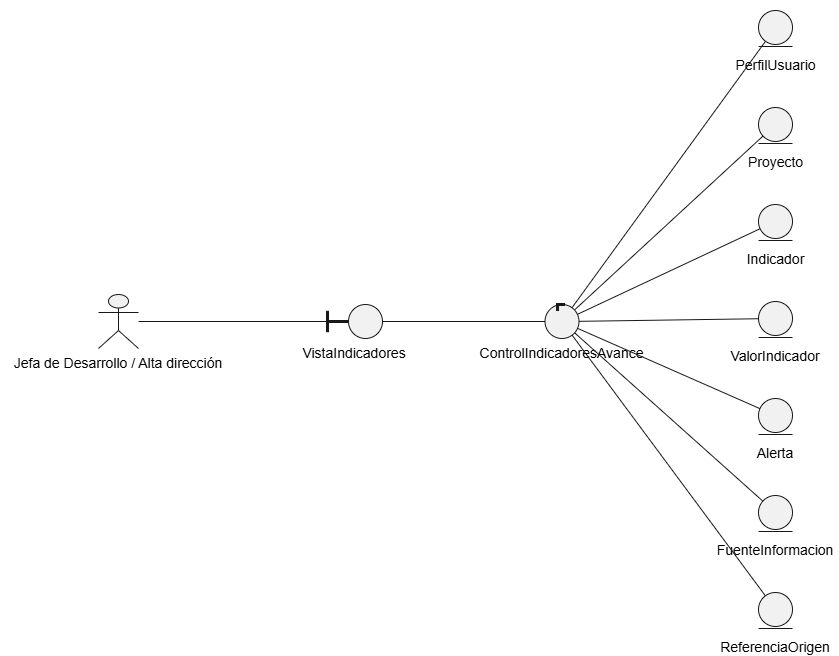

The diagram above was exported from draw.io. Its source (the exported page's mxGraphModel, read from the mxfile embedded in the PNG):
<mxGraphModel dx="2275" dy="766" grid="1" gridSize="10" guides="1" tooltips="1" connect="1" arrows="1" fold="1" page="1" pageScale="1" pageWidth="827" pageHeight="1169" math="0" shadow="0">
  <root>
    <mxCell id="0" />
    <mxCell id="1" parent="0" />
    <UserObject label="" plantUmlData="{&#10;  &quot;data&quot;: &quot;@startuml fig-16-robustez-cu04\nleft to right direction\nactor \&quot;Jefa de Desarrollo / Alta dirección\&quot; as JD\nboundary VistaIndicadores\ncontrol ControlIndicadoresAvance\nentity PerfilUsuario\nentity Proyecto\nentity Indicador\nentity ValorIndicador\nentity Alerta\nentity FuenteInformacion\nentity ReferenciaOrigen\n\nJD -- VistaIndicadores\nVistaIndicadores -- ControlIndicadoresAvance\nControlIndicadoresAvance -- PerfilUsuario\nControlIndicadoresAvance -- Proyecto\nControlIndicadoresAvance -- Indicador\nControlIndicadoresAvance -- ValorIndicador\nControlIndicadoresAvance -- Alerta\nControlIndicadoresAvance -- FuenteInformacion\nControlIndicadoresAvance -- ReferenciaOrigen\n@enduml&quot;,&#10;  &quot;config&quot;: null&#10;}" id="a5yGO3jdUTZs_mTfspl8-1034">
      <mxCell connectable="0" parent="1" style="group;transparentBounds=1;editIcon=1;lockedGroup=0;groupPadding=10;" vertex="1">
        <mxGeometry as="geometry" />
      </mxCell>
    </UserObject>
    <UserObject label="" plantUmlId="n_0" plantUmlBaseStyle="shape=umlActor;html=1;fillColor=#F1F1F1;strokeColor=#181818;" plantUmlBaseValue="" id="a5yGO3jdUTZs_mTfspl8-1035">
      <mxCell parent="a5yGO3jdUTZs_mTfspl8-1034" style="shape=umlActor;html=1;fillColor=#F1F1F1;strokeColor=#181818;" vertex="1">
        <mxGeometry height="54" width="40" x="30" y="574" as="geometry" />
      </mxCell>
    </UserObject>
    <UserObject label="Jefa de Desarrollo / Alta dirección" plantUmlId="cap_1" plantUmlBaseStyle="text;html=1;strokeColor=none;fillColor=none;align=center;verticalAlign=top;fontSize=14;whiteSpace=wrap;part=1;" plantUmlBaseValue="Jefa de Desarrollo / Alta dirección" id="a5yGO3jdUTZs_mTfspl8-1036">
      <mxCell parent="a5yGO3jdUTZs_mTfspl8-1035" style="text;html=1;strokeColor=none;fillColor=none;align=center;verticalAlign=top;fontSize=14;whiteSpace=wrap;part=1;" vertex="1">
        <mxGeometry height="22" width="236" x="-98" y="54" as="geometry" />
      </mxCell>
    </UserObject>
    <UserObject label="" plantUmlId="n_2" plantUmlBaseStyle="ellipse;fillColor=#F1F1F1;strokeColor=#181818;" plantUmlBaseValue="" id="a5yGO3jdUTZs_mTfspl8-1037">
      <mxCell parent="a5yGO3jdUTZs_mTfspl8-1034" style="ellipse;fillColor=#F1F1F1;strokeColor=#181818;" vertex="1">
        <mxGeometry height="34" width="34" x="280" y="584" as="geometry" />
      </mxCell>
    </UserObject>
    <UserObject label="" plantUmlId="ci_3" plantUmlBaseStyle="rounded=0;fillColor=#181818;strokeColor=#181818;part=1;" plantUmlBaseValue="" id="a5yGO3jdUTZs_mTfspl8-1038">
      <mxCell parent="a5yGO3jdUTZs_mTfspl8-1037" style="rounded=0;fillColor=#181818;strokeColor=#181818;part=1;" vertex="1">
        <mxGeometry height="20.4" width="2" x="-22" y="6.8" as="geometry" />
      </mxCell>
    </UserObject>
    <UserObject label="" plantUmlId="ci_4" plantUmlBaseStyle="rounded=0;fillColor=#181818;strokeColor=#181818;part=1;" plantUmlBaseValue="" id="a5yGO3jdUTZs_mTfspl8-1039">
      <mxCell parent="a5yGO3jdUTZs_mTfspl8-1037" style="rounded=0;fillColor=#181818;strokeColor=#181818;part=1;" vertex="1">
        <mxGeometry height="2" width="22" x="-22" y="16" as="geometry" />
      </mxCell>
    </UserObject>
    <UserObject label="VistaIndicadores" plantUmlId="cap_5" plantUmlBaseStyle="text;html=1;strokeColor=none;fillColor=none;align=center;verticalAlign=top;fontSize=14;whiteSpace=wrap;part=1;" plantUmlBaseValue="VistaIndicadores" id="a5yGO3jdUTZs_mTfspl8-1040">
      <mxCell parent="a5yGO3jdUTZs_mTfspl8-1037" style="text;html=1;strokeColor=none;fillColor=none;align=center;verticalAlign=top;fontSize=14;whiteSpace=wrap;part=1;" vertex="1">
        <mxGeometry height="22" width="116" x="-52" y="34" as="geometry" />
      </mxCell>
    </UserObject>
    <UserObject label="" plantUmlId="n_6" plantUmlBaseStyle="ellipse;fillColor=#F1F1F1;strokeColor=#181818;" plantUmlBaseValue="" id="a5yGO3jdUTZs_mTfspl8-1041">
      <mxCell parent="a5yGO3jdUTZs_mTfspl8-1034" style="ellipse;fillColor=#F1F1F1;strokeColor=#181818;" vertex="1">
        <mxGeometry height="34" width="34" x="476.5" y="584" as="geometry" />
      </mxCell>
    </UserObject>
    <UserObject label="" plantUmlId="ci_7" plantUmlBaseStyle="rounded=0;fillColor=#181818;strokeColor=#181818;part=1;" plantUmlBaseValue="" id="a5yGO3jdUTZs_mTfspl8-1042">
      <mxCell parent="a5yGO3jdUTZs_mTfspl8-1041" style="rounded=0;fillColor=#181818;strokeColor=#181818;part=1;" vertex="1">
        <mxGeometry height="2" width="8" x="11.56" y="-1" as="geometry" />
      </mxCell>
    </UserObject>
    <UserObject label="" plantUmlId="ci_8" plantUmlBaseStyle="rounded=0;fillColor=#181818;strokeColor=#181818;part=1;" plantUmlBaseValue="" id="a5yGO3jdUTZs_mTfspl8-1043">
      <mxCell parent="a5yGO3jdUTZs_mTfspl8-1041" style="rounded=0;fillColor=#181818;strokeColor=#181818;part=1;" vertex="1">
        <mxGeometry height="7" width="2" x="11.56" y="-1" as="geometry" />
      </mxCell>
    </UserObject>
    <UserObject label="ControlIndicadoresAvance" plantUmlId="cap_9" plantUmlBaseStyle="text;html=1;strokeColor=none;fillColor=none;align=center;verticalAlign=top;fontSize=14;whiteSpace=wrap;part=1;" plantUmlBaseValue="ControlIndicadoresAvance" id="a5yGO3jdUTZs_mTfspl8-1044">
      <mxCell parent="a5yGO3jdUTZs_mTfspl8-1041" style="text;html=1;strokeColor=none;fillColor=none;align=center;verticalAlign=top;fontSize=14;whiteSpace=wrap;part=1;" vertex="1">
        <mxGeometry height="22" width="179" x="-72.5" y="34" as="geometry" />
      </mxCell>
    </UserObject>
    <UserObject label="" plantUmlId="n_10" plantUmlBaseStyle="ellipse;fillColor=#F1F1F1;strokeColor=#181818;" plantUmlBaseValue="" id="a5yGO3jdUTZs_mTfspl8-1045">
      <mxCell parent="a5yGO3jdUTZs_mTfspl8-1034" style="ellipse;fillColor=#F1F1F1;strokeColor=#181818;" vertex="1">
        <mxGeometry height="34" width="34" x="690" y="290" as="geometry" />
      </mxCell>
    </UserObject>
    <UserObject label="" plantUmlId="ci_11" plantUmlBaseStyle="line;strokeWidth=1;strokeColor=#181818;fillColor=none;part=1;" plantUmlBaseValue="" id="a5yGO3jdUTZs_mTfspl8-1046">
      <mxCell parent="a5yGO3jdUTZs_mTfspl8-1045" style="line;strokeWidth=1;strokeColor=#181818;fillColor=none;part=1;" vertex="1">
        <mxGeometry height="2" width="34" y="35" as="geometry" />
      </mxCell>
    </UserObject>
    <UserObject label="PerfilUsuario" plantUmlId="cap_12" plantUmlBaseStyle="text;html=1;strokeColor=none;fillColor=none;align=center;verticalAlign=top;fontSize=14;whiteSpace=wrap;part=1;" plantUmlBaseValue="PerfilUsuario" id="a5yGO3jdUTZs_mTfspl8-1047">
      <mxCell parent="a5yGO3jdUTZs_mTfspl8-1045" style="text;html=1;strokeColor=none;fillColor=none;align=center;verticalAlign=top;fontSize=14;whiteSpace=wrap;part=1;" vertex="1">
        <mxGeometry height="22" width="93" x="-29.5" y="40" as="geometry" />
      </mxCell>
    </UserObject>
    <UserObject label="" plantUmlId="n_13" plantUmlBaseStyle="ellipse;fillColor=#F1F1F1;strokeColor=#181818;" plantUmlBaseValue="" id="a5yGO3jdUTZs_mTfspl8-1048">
      <mxCell parent="a5yGO3jdUTZs_mTfspl8-1034" style="ellipse;fillColor=#F1F1F1;strokeColor=#181818;" vertex="1">
        <mxGeometry height="34" width="34" x="690" y="387" as="geometry" />
      </mxCell>
    </UserObject>
    <UserObject label="" plantUmlId="ci_14" plantUmlBaseStyle="line;strokeWidth=1;strokeColor=#181818;fillColor=none;part=1;" plantUmlBaseValue="" id="a5yGO3jdUTZs_mTfspl8-1049">
      <mxCell parent="a5yGO3jdUTZs_mTfspl8-1048" style="line;strokeWidth=1;strokeColor=#181818;fillColor=none;part=1;" vertex="1">
        <mxGeometry height="2" width="34" y="35" as="geometry" />
      </mxCell>
    </UserObject>
    <UserObject label="Proyecto" plantUmlId="cap_15" plantUmlBaseStyle="text;html=1;strokeColor=none;fillColor=none;align=center;verticalAlign=top;fontSize=14;whiteSpace=wrap;part=1;" plantUmlBaseValue="Proyecto" id="a5yGO3jdUTZs_mTfspl8-1050">
      <mxCell parent="a5yGO3jdUTZs_mTfspl8-1048" style="text;html=1;strokeColor=none;fillColor=none;align=center;verticalAlign=top;fontSize=14;whiteSpace=wrap;part=1;" vertex="1">
        <mxGeometry height="22" width="65" x="-15.5" y="40" as="geometry" />
      </mxCell>
    </UserObject>
    <UserObject label="" plantUmlId="n_16" plantUmlBaseStyle="ellipse;fillColor=#F1F1F1;strokeColor=#181818;" plantUmlBaseValue="" id="a5yGO3jdUTZs_mTfspl8-1051">
      <mxCell parent="a5yGO3jdUTZs_mTfspl8-1034" style="ellipse;fillColor=#F1F1F1;strokeColor=#181818;" vertex="1">
        <mxGeometry height="34" width="34" x="690" y="484" as="geometry" />
      </mxCell>
    </UserObject>
    <UserObject label="" plantUmlId="ci_17" plantUmlBaseStyle="line;strokeWidth=1;strokeColor=#181818;fillColor=none;part=1;" plantUmlBaseValue="" id="a5yGO3jdUTZs_mTfspl8-1052">
      <mxCell parent="a5yGO3jdUTZs_mTfspl8-1051" style="line;strokeWidth=1;strokeColor=#181818;fillColor=none;part=1;" vertex="1">
        <mxGeometry height="2" width="34" y="35" as="geometry" />
      </mxCell>
    </UserObject>
    <UserObject label="Indicador" plantUmlId="cap_18" plantUmlBaseStyle="text;html=1;strokeColor=none;fillColor=none;align=center;verticalAlign=top;fontSize=14;whiteSpace=wrap;part=1;" plantUmlBaseValue="Indicador" id="a5yGO3jdUTZs_mTfspl8-1053">
      <mxCell parent="a5yGO3jdUTZs_mTfspl8-1051" style="text;html=1;strokeColor=none;fillColor=none;align=center;verticalAlign=top;fontSize=14;whiteSpace=wrap;part=1;" vertex="1">
        <mxGeometry height="22" width="69" x="-17.5" y="40" as="geometry" />
      </mxCell>
    </UserObject>
    <UserObject label="" plantUmlId="n_19" plantUmlBaseStyle="ellipse;fillColor=#F1F1F1;strokeColor=#181818;" plantUmlBaseValue="" id="a5yGO3jdUTZs_mTfspl8-1054">
      <mxCell parent="a5yGO3jdUTZs_mTfspl8-1034" style="ellipse;fillColor=#F1F1F1;strokeColor=#181818;" vertex="1">
        <mxGeometry height="34" width="34" x="690" y="581" as="geometry" />
      </mxCell>
    </UserObject>
    <UserObject label="" plantUmlId="ci_20" plantUmlBaseStyle="line;strokeWidth=1;strokeColor=#181818;fillColor=none;part=1;" plantUmlBaseValue="" id="a5yGO3jdUTZs_mTfspl8-1055">
      <mxCell parent="a5yGO3jdUTZs_mTfspl8-1054" style="line;strokeWidth=1;strokeColor=#181818;fillColor=none;part=1;" vertex="1">
        <mxGeometry height="2" width="34" y="35" as="geometry" />
      </mxCell>
    </UserObject>
    <UserObject label="ValorIndicador" plantUmlId="cap_21" plantUmlBaseStyle="text;html=1;strokeColor=none;fillColor=none;align=center;verticalAlign=top;fontSize=14;whiteSpace=wrap;part=1;" plantUmlBaseValue="ValorIndicador" id="a5yGO3jdUTZs_mTfspl8-1056">
      <mxCell parent="a5yGO3jdUTZs_mTfspl8-1054" style="text;html=1;strokeColor=none;fillColor=none;align=center;verticalAlign=top;fontSize=14;whiteSpace=wrap;part=1;" vertex="1">
        <mxGeometry height="22" width="104" x="-35" y="40" as="geometry" />
      </mxCell>
    </UserObject>
    <UserObject label="" plantUmlId="n_22" plantUmlBaseStyle="ellipse;fillColor=#F1F1F1;strokeColor=#181818;" plantUmlBaseValue="" id="a5yGO3jdUTZs_mTfspl8-1057">
      <mxCell parent="a5yGO3jdUTZs_mTfspl8-1034" style="ellipse;fillColor=#F1F1F1;strokeColor=#181818;" vertex="1">
        <mxGeometry height="34" width="34" x="690" y="678" as="geometry" />
      </mxCell>
    </UserObject>
    <UserObject label="" plantUmlId="ci_23" plantUmlBaseStyle="line;strokeWidth=1;strokeColor=#181818;fillColor=none;part=1;" plantUmlBaseValue="" id="a5yGO3jdUTZs_mTfspl8-1058">
      <mxCell parent="a5yGO3jdUTZs_mTfspl8-1057" style="line;strokeWidth=1;strokeColor=#181818;fillColor=none;part=1;" vertex="1">
        <mxGeometry height="2" width="34" y="35" as="geometry" />
      </mxCell>
    </UserObject>
    <UserObject label="Alerta" plantUmlId="cap_24" plantUmlBaseStyle="text;html=1;strokeColor=none;fillColor=none;align=center;verticalAlign=top;fontSize=14;whiteSpace=wrap;part=1;" plantUmlBaseValue="Alerta" id="a5yGO3jdUTZs_mTfspl8-1059">
      <mxCell parent="a5yGO3jdUTZs_mTfspl8-1057" style="text;html=1;strokeColor=none;fillColor=none;align=center;verticalAlign=top;fontSize=14;whiteSpace=wrap;part=1;" vertex="1">
        <mxGeometry height="22" width="46" x="-6" y="40" as="geometry" />
      </mxCell>
    </UserObject>
    <UserObject label="" plantUmlId="n_25" plantUmlBaseStyle="ellipse;fillColor=#F1F1F1;strokeColor=#181818;" plantUmlBaseValue="" id="a5yGO3jdUTZs_mTfspl8-1060">
      <mxCell parent="a5yGO3jdUTZs_mTfspl8-1034" style="ellipse;fillColor=#F1F1F1;strokeColor=#181818;" vertex="1">
        <mxGeometry height="34" width="34" x="690" y="775" as="geometry" />
      </mxCell>
    </UserObject>
    <UserObject label="" plantUmlId="ci_26" plantUmlBaseStyle="line;strokeWidth=1;strokeColor=#181818;fillColor=none;part=1;" plantUmlBaseValue="" id="a5yGO3jdUTZs_mTfspl8-1061">
      <mxCell parent="a5yGO3jdUTZs_mTfspl8-1060" style="line;strokeWidth=1;strokeColor=#181818;fillColor=none;part=1;" vertex="1">
        <mxGeometry height="2" width="34" y="35" as="geometry" />
      </mxCell>
    </UserObject>
    <UserObject label="FuenteInformacion" plantUmlId="cap_27" plantUmlBaseStyle="text;html=1;strokeColor=none;fillColor=none;align=center;verticalAlign=top;fontSize=14;whiteSpace=wrap;part=1;" plantUmlBaseValue="FuenteInformacion" id="a5yGO3jdUTZs_mTfspl8-1062">
      <mxCell parent="a5yGO3jdUTZs_mTfspl8-1060" style="text;html=1;strokeColor=none;fillColor=none;align=center;verticalAlign=top;fontSize=14;whiteSpace=wrap;part=1;" vertex="1">
        <mxGeometry height="22" width="128" x="-47" y="40" as="geometry" />
      </mxCell>
    </UserObject>
    <UserObject label="" plantUmlId="n_28" plantUmlBaseStyle="ellipse;fillColor=#F1F1F1;strokeColor=#181818;" plantUmlBaseValue="" id="a5yGO3jdUTZs_mTfspl8-1063">
      <mxCell parent="a5yGO3jdUTZs_mTfspl8-1034" style="ellipse;fillColor=#F1F1F1;strokeColor=#181818;" vertex="1">
        <mxGeometry height="34" width="34" x="690" y="872" as="geometry" />
      </mxCell>
    </UserObject>
    <UserObject label="" plantUmlId="ci_29" plantUmlBaseStyle="line;strokeWidth=1;strokeColor=#181818;fillColor=none;part=1;" plantUmlBaseValue="" id="a5yGO3jdUTZs_mTfspl8-1064">
      <mxCell parent="a5yGO3jdUTZs_mTfspl8-1063" style="line;strokeWidth=1;strokeColor=#181818;fillColor=none;part=1;" vertex="1">
        <mxGeometry height="2" width="34" y="35" as="geometry" />
      </mxCell>
    </UserObject>
    <UserObject label="ReferenciaOrigen" plantUmlId="cap_30" plantUmlBaseStyle="text;html=1;strokeColor=none;fillColor=none;align=center;verticalAlign=top;fontSize=14;whiteSpace=wrap;part=1;" plantUmlBaseValue="ReferenciaOrigen" id="a5yGO3jdUTZs_mTfspl8-1065">
      <mxCell parent="a5yGO3jdUTZs_mTfspl8-1063" style="text;html=1;strokeColor=none;fillColor=none;align=center;verticalAlign=top;fontSize=14;whiteSpace=wrap;part=1;" vertex="1">
        <mxGeometry height="22" width="120" x="-43" y="40" as="geometry" />
      </mxCell>
    </UserObject>
    <UserObject label="" plantUmlId="e_31" plantUmlBaseStyle="strokeColor=#181818;fontColor=#000000;fontSize=13;html=1;endArrow=none;curved=0;rounded=0;endSize=6;sourcePerimeterSpacing=0;targetPerimeterSpacing=0;" plantUmlBaseValue="" id="a5yGO3jdUTZs_mTfspl8-1066">
      <mxCell edge="1" parent="a5yGO3jdUTZs_mTfspl8-1034" source="a5yGO3jdUTZs_mTfspl8-1035" style="strokeColor=#181818;fontColor=#000000;fontSize=13;html=1;endArrow=none;curved=0;rounded=0;endSize=6;sourcePerimeterSpacing=0;targetPerimeterSpacing=0;" target="a5yGO3jdUTZs_mTfspl8-1037">
        <mxGeometry relative="1" as="geometry" />
      </mxCell>
    </UserObject>
    <UserObject label="" plantUmlId="e_32" plantUmlBaseStyle="strokeColor=#181818;fontColor=#000000;fontSize=13;html=1;endArrow=none;curved=0;rounded=0;endSize=6;sourcePerimeterSpacing=0;targetPerimeterSpacing=0;" plantUmlBaseValue="" id="a5yGO3jdUTZs_mTfspl8-1067">
      <mxCell edge="1" parent="a5yGO3jdUTZs_mTfspl8-1034" source="a5yGO3jdUTZs_mTfspl8-1037" style="strokeColor=#181818;fontColor=#000000;fontSize=13;html=1;endArrow=none;curved=0;rounded=0;endSize=6;sourcePerimeterSpacing=0;targetPerimeterSpacing=0;" target="a5yGO3jdUTZs_mTfspl8-1041">
        <mxGeometry relative="1" as="geometry" />
      </mxCell>
    </UserObject>
    <UserObject label="" plantUmlId="e_33" plantUmlBaseStyle="strokeColor=#181818;fontColor=#000000;fontSize=13;html=1;endArrow=none;curved=0;rounded=0;endSize=6;sourcePerimeterSpacing=0;targetPerimeterSpacing=0;" plantUmlBaseValue="" id="a5yGO3jdUTZs_mTfspl8-1068">
      <mxCell edge="1" parent="a5yGO3jdUTZs_mTfspl8-1034" source="a5yGO3jdUTZs_mTfspl8-1041" style="strokeColor=#181818;fontColor=#000000;fontSize=13;html=1;endArrow=none;curved=0;rounded=0;endSize=6;sourcePerimeterSpacing=0;targetPerimeterSpacing=0;" target="a5yGO3jdUTZs_mTfspl8-1045">
        <mxGeometry relative="1" as="geometry" />
      </mxCell>
    </UserObject>
    <UserObject label="" plantUmlId="e_34" plantUmlBaseStyle="strokeColor=#181818;fontColor=#000000;fontSize=13;html=1;endArrow=none;curved=0;rounded=0;endSize=6;sourcePerimeterSpacing=0;targetPerimeterSpacing=0;" plantUmlBaseValue="" id="a5yGO3jdUTZs_mTfspl8-1069">
      <mxCell edge="1" parent="a5yGO3jdUTZs_mTfspl8-1034" source="a5yGO3jdUTZs_mTfspl8-1041" style="strokeColor=#181818;fontColor=#000000;fontSize=13;html=1;endArrow=none;curved=0;rounded=0;endSize=6;sourcePerimeterSpacing=0;targetPerimeterSpacing=0;" target="a5yGO3jdUTZs_mTfspl8-1048">
        <mxGeometry relative="1" as="geometry" />
      </mxCell>
    </UserObject>
    <UserObject label="" plantUmlId="e_35" plantUmlBaseStyle="strokeColor=#181818;fontColor=#000000;fontSize=13;html=1;endArrow=none;curved=0;rounded=0;endSize=6;sourcePerimeterSpacing=0;targetPerimeterSpacing=0;" plantUmlBaseValue="" id="a5yGO3jdUTZs_mTfspl8-1070">
      <mxCell edge="1" parent="a5yGO3jdUTZs_mTfspl8-1034" source="a5yGO3jdUTZs_mTfspl8-1041" style="strokeColor=#181818;fontColor=#000000;fontSize=13;html=1;endArrow=none;curved=0;rounded=0;endSize=6;sourcePerimeterSpacing=0;targetPerimeterSpacing=0;" target="a5yGO3jdUTZs_mTfspl8-1051">
        <mxGeometry relative="1" as="geometry" />
      </mxCell>
    </UserObject>
    <UserObject label="" plantUmlId="e_36" plantUmlBaseStyle="strokeColor=#181818;fontColor=#000000;fontSize=13;html=1;endArrow=none;curved=0;rounded=0;endSize=6;sourcePerimeterSpacing=0;targetPerimeterSpacing=0;" plantUmlBaseValue="" id="a5yGO3jdUTZs_mTfspl8-1071">
      <mxCell edge="1" parent="a5yGO3jdUTZs_mTfspl8-1034" source="a5yGO3jdUTZs_mTfspl8-1041" style="strokeColor=#181818;fontColor=#000000;fontSize=13;html=1;endArrow=none;curved=0;rounded=0;endSize=6;sourcePerimeterSpacing=0;targetPerimeterSpacing=0;" target="a5yGO3jdUTZs_mTfspl8-1054">
        <mxGeometry relative="1" as="geometry" />
      </mxCell>
    </UserObject>
    <UserObject label="" plantUmlId="e_37" plantUmlBaseStyle="strokeColor=#181818;fontColor=#000000;fontSize=13;html=1;endArrow=none;curved=0;rounded=0;endSize=6;sourcePerimeterSpacing=0;targetPerimeterSpacing=0;" plantUmlBaseValue="" id="a5yGO3jdUTZs_mTfspl8-1072">
      <mxCell edge="1" parent="a5yGO3jdUTZs_mTfspl8-1034" source="a5yGO3jdUTZs_mTfspl8-1041" style="strokeColor=#181818;fontColor=#000000;fontSize=13;html=1;endArrow=none;curved=0;rounded=0;endSize=6;sourcePerimeterSpacing=0;targetPerimeterSpacing=0;" target="a5yGO3jdUTZs_mTfspl8-1057">
        <mxGeometry relative="1" as="geometry" />
      </mxCell>
    </UserObject>
    <UserObject label="" plantUmlId="e_38" plantUmlBaseStyle="strokeColor=#181818;fontColor=#000000;fontSize=13;html=1;endArrow=none;curved=0;rounded=0;endSize=6;sourcePerimeterSpacing=0;targetPerimeterSpacing=0;" plantUmlBaseValue="" id="a5yGO3jdUTZs_mTfspl8-1073">
      <mxCell edge="1" parent="a5yGO3jdUTZs_mTfspl8-1034" source="a5yGO3jdUTZs_mTfspl8-1041" style="strokeColor=#181818;fontColor=#000000;fontSize=13;html=1;endArrow=none;curved=0;rounded=0;endSize=6;sourcePerimeterSpacing=0;targetPerimeterSpacing=0;" target="a5yGO3jdUTZs_mTfspl8-1060">
        <mxGeometry relative="1" as="geometry" />
      </mxCell>
    </UserObject>
    <UserObject label="" plantUmlId="e_39" plantUmlBaseStyle="strokeColor=#181818;fontColor=#000000;fontSize=13;html=1;endArrow=none;curved=0;rounded=0;endSize=6;sourcePerimeterSpacing=0;targetPerimeterSpacing=0;" plantUmlBaseValue="" id="a5yGO3jdUTZs_mTfspl8-1074">
      <mxCell edge="1" parent="a5yGO3jdUTZs_mTfspl8-1034" source="a5yGO3jdUTZs_mTfspl8-1041" style="strokeColor=#181818;fontColor=#000000;fontSize=13;html=1;endArrow=none;curved=0;rounded=0;endSize=6;sourcePerimeterSpacing=0;targetPerimeterSpacing=0;" target="a5yGO3jdUTZs_mTfspl8-1063">
        <mxGeometry relative="1" as="geometry" />
      </mxCell>
    </UserObject>
  </root>
</mxGraphModel>